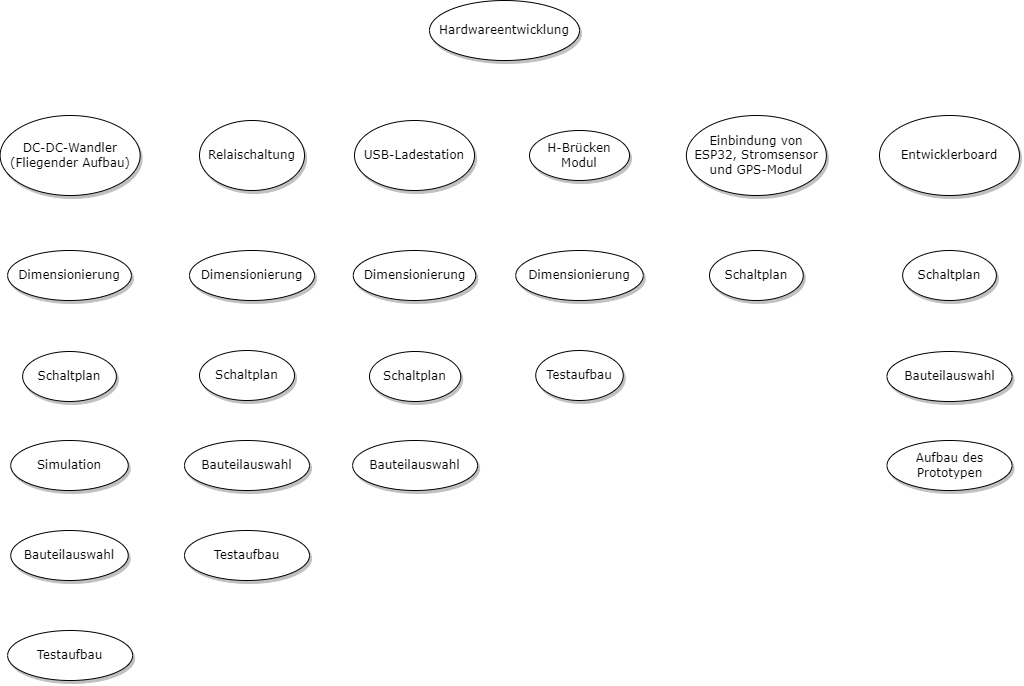

The diagram above was exported from draw.io. Its source (the exported page's mxGraphModel, read from the mxfile embedded in the PNG):
<mxGraphModel dx="1117" dy="770" grid="1" gridSize="10" guides="1" tooltips="1" connect="1" arrows="1" fold="1" page="1" pageScale="1" pageWidth="1100" pageHeight="850" background="none" math="0" shadow="0">
  <root>
    <mxCell id="0" />
    <mxCell id="1" parent="0" />
    <mxCell id="1ea317790d2ca983-1" value="Hardwareentwicklung" style="ellipse;whiteSpace=wrap;html=1;rounded=0;shadow=1;comic=0;labelBackgroundColor=none;strokeWidth=1;fontFamily=Verdana;fontSize=12;align=center;" parent="1" vertex="1">
      <mxGeometry x="510" y="60" width="150" height="60" as="geometry" />
    </mxCell>
    <mxCell id="1ea317790d2ca983-2" value="USB-Ladestation" style="ellipse;whiteSpace=wrap;html=1;rounded=0;shadow=1;comic=0;labelBackgroundColor=none;strokeWidth=1;fontFamily=Verdana;fontSize=12;align=center;" parent="1" vertex="1">
      <mxGeometry x="435" y="180" width="120" height="70" as="geometry" />
    </mxCell>
    <mxCell id="1ea317790d2ca983-3" value="H-Brücken&lt;br&gt;Modul" style="ellipse;whiteSpace=wrap;html=1;rounded=0;shadow=1;comic=0;labelBackgroundColor=none;strokeWidth=1;fontFamily=Verdana;fontSize=12;align=center;" parent="1" vertex="1">
      <mxGeometry x="610" y="190" width="100" height="50" as="geometry" />
    </mxCell>
    <mxCell id="1ea317790d2ca983-4" value="Dimensionierung" style="ellipse;whiteSpace=wrap;html=1;rounded=0;shadow=1;comic=0;labelBackgroundColor=none;strokeWidth=1;fontFamily=Verdana;fontSize=12;align=center;" parent="1" vertex="1">
      <mxGeometry x="596.25" y="310" width="127.5" height="50" as="geometry" />
    </mxCell>
    <mxCell id="1ea317790d2ca983-5" value="Testaufbau" style="ellipse;whiteSpace=wrap;html=1;rounded=0;shadow=1;comic=0;labelBackgroundColor=none;strokeWidth=1;fontFamily=Verdana;fontSize=12;align=center;" parent="1" vertex="1">
      <mxGeometry x="616.25" y="410" width="87.5" height="50" as="geometry" />
    </mxCell>
    <mxCell id="1ea317790d2ca983-6" value="Dimensionierung" style="ellipse;whiteSpace=wrap;html=1;rounded=0;shadow=1;comic=0;labelBackgroundColor=none;strokeWidth=1;fontFamily=Verdana;fontSize=12;align=center;" parent="1" vertex="1">
      <mxGeometry x="433.75" y="310" width="122.5" height="50" as="geometry" />
    </mxCell>
    <mxCell id="1ea317790d2ca983-7" value="Dimensionierung" style="ellipse;whiteSpace=wrap;html=1;rounded=0;shadow=1;comic=0;labelBackgroundColor=none;strokeWidth=1;fontFamily=Verdana;fontSize=12;align=center;" parent="1" vertex="1">
      <mxGeometry x="270" y="310" width="125" height="50" as="geometry" />
    </mxCell>
    <mxCell id="1ea317790d2ca983-8" value="Schaltplan" style="ellipse;whiteSpace=wrap;html=1;rounded=0;shadow=1;comic=0;labelBackgroundColor=none;strokeWidth=1;fontFamily=Verdana;fontSize=12;align=center;" parent="1" vertex="1">
      <mxGeometry x="450" y="411" width="91.25" height="50" as="geometry" />
    </mxCell>
    <mxCell id="1ea317790d2ca983-9" value="DC-DC-Wandler (Fliegender Aufbau)" style="ellipse;whiteSpace=wrap;html=1;rounded=0;shadow=1;comic=0;labelBackgroundColor=none;strokeWidth=1;fontFamily=Verdana;fontSize=12;align=center;" parent="1" vertex="1">
      <mxGeometry x="80.63" y="175" width="140" height="80" as="geometry" />
    </mxCell>
    <mxCell id="1ea317790d2ca983-10" value="Schaltplan" style="ellipse;whiteSpace=wrap;html=1;rounded=0;shadow=1;comic=0;labelBackgroundColor=none;strokeWidth=1;fontFamily=Verdana;fontSize=12;align=center;" parent="1" vertex="1">
      <mxGeometry x="103.13" y="411" width="93.75" height="50" as="geometry" />
    </mxCell>
    <mxCell id="1ea317790d2ca983-11" value="Simulation" style="ellipse;whiteSpace=wrap;html=1;rounded=0;shadow=1;comic=0;labelBackgroundColor=none;strokeWidth=1;fontFamily=Verdana;fontSize=12;align=center;" parent="1" vertex="1">
      <mxGeometry x="91.25" y="500" width="117.5" height="50" as="geometry" />
    </mxCell>
    <mxCell id="VW2CRfJbM3g6qIUFVOXX-1" value="Relaischaltung" style="ellipse;whiteSpace=wrap;html=1;rounded=0;shadow=1;comic=0;labelBackgroundColor=none;strokeWidth=1;fontFamily=Verdana;fontSize=12;align=center;" vertex="1" parent="1">
      <mxGeometry x="280" y="180" width="105" height="70" as="geometry" />
    </mxCell>
    <mxCell id="VW2CRfJbM3g6qIUFVOXX-2" value="Dimensionierung" style="ellipse;whiteSpace=wrap;html=1;rounded=0;shadow=1;comic=0;labelBackgroundColor=none;strokeWidth=1;fontFamily=Verdana;fontSize=12;align=center;" vertex="1" parent="1">
      <mxGeometry x="88.13" y="310" width="123.75" height="50" as="geometry" />
    </mxCell>
    <mxCell id="VW2CRfJbM3g6qIUFVOXX-3" value="&lt;span&gt;Bauteilauswahl&lt;/span&gt;" style="ellipse;whiteSpace=wrap;html=1;rounded=0;shadow=1;comic=0;labelBackgroundColor=none;strokeWidth=1;fontFamily=Verdana;fontSize=12;align=center;" vertex="1" parent="1">
      <mxGeometry x="91.25" y="590" width="117.5" height="50" as="geometry" />
    </mxCell>
    <mxCell id="VW2CRfJbM3g6qIUFVOXX-4" value="Schaltplan" style="ellipse;whiteSpace=wrap;html=1;rounded=0;shadow=1;comic=0;labelBackgroundColor=none;strokeWidth=1;fontFamily=Verdana;fontSize=12;align=center;" vertex="1" parent="1">
      <mxGeometry x="280" y="410" width="95" height="50" as="geometry" />
    </mxCell>
    <mxCell id="VW2CRfJbM3g6qIUFVOXX-5" value="Testaufbau" style="ellipse;whiteSpace=wrap;html=1;rounded=0;shadow=1;comic=0;labelBackgroundColor=none;strokeWidth=1;fontFamily=Verdana;fontSize=12;align=center;" vertex="1" parent="1">
      <mxGeometry x="88.13" y="690" width="125" height="50" as="geometry" />
    </mxCell>
    <mxCell id="VW2CRfJbM3g6qIUFVOXX-6" value="Bauteilauswahl" style="ellipse;whiteSpace=wrap;html=1;rounded=0;shadow=1;comic=0;labelBackgroundColor=none;strokeWidth=1;fontFamily=Verdana;fontSize=12;align=center;" vertex="1" parent="1">
      <mxGeometry x="265" y="500" width="125" height="50" as="geometry" />
    </mxCell>
    <mxCell id="VW2CRfJbM3g6qIUFVOXX-7" value="Aufbau des Prototypen" style="ellipse;whiteSpace=wrap;html=1;rounded=0;shadow=1;comic=0;labelBackgroundColor=none;strokeWidth=1;fontFamily=Verdana;fontSize=12;align=center;" vertex="1" parent="1">
      <mxGeometry x="967.51" y="500" width="125" height="50" as="geometry" />
    </mxCell>
    <mxCell id="VW2CRfJbM3g6qIUFVOXX-8" value="Einbindung von ESP32, Stromsensor und GPS-Modul" style="ellipse;whiteSpace=wrap;html=1;rounded=0;shadow=1;comic=0;labelBackgroundColor=none;strokeWidth=1;fontFamily=Verdana;fontSize=12;align=center;" vertex="1" parent="1">
      <mxGeometry x="766.88" y="175" width="140" height="80" as="geometry" />
    </mxCell>
    <mxCell id="VW2CRfJbM3g6qIUFVOXX-9" value="Schaltplan" style="ellipse;whiteSpace=wrap;html=1;rounded=0;shadow=1;comic=0;labelBackgroundColor=none;strokeWidth=1;fontFamily=Verdana;fontSize=12;align=center;" vertex="1" parent="1">
      <mxGeometry x="790" y="310" width="93.75" height="50" as="geometry" />
    </mxCell>
    <mxCell id="VW2CRfJbM3g6qIUFVOXX-10" value="Entwicklerboard" style="ellipse;whiteSpace=wrap;html=1;rounded=0;shadow=1;comic=0;labelBackgroundColor=none;strokeWidth=1;fontFamily=Verdana;fontSize=12;align=center;" vertex="1" parent="1">
      <mxGeometry x="960" y="175" width="140" height="80" as="geometry" />
    </mxCell>
    <mxCell id="VW2CRfJbM3g6qIUFVOXX-11" value="Schaltplan" style="ellipse;whiteSpace=wrap;html=1;rounded=0;shadow=1;comic=0;labelBackgroundColor=none;strokeWidth=1;fontFamily=Verdana;fontSize=12;align=center;" vertex="1" parent="1">
      <mxGeometry x="983.13" y="310" width="93.75" height="50" as="geometry" />
    </mxCell>
    <mxCell id="VW2CRfJbM3g6qIUFVOXX-12" value="Bauteilauswahl" style="ellipse;whiteSpace=wrap;html=1;rounded=0;shadow=1;comic=0;labelBackgroundColor=none;strokeWidth=1;fontFamily=Verdana;fontSize=12;align=center;" vertex="1" parent="1">
      <mxGeometry x="967.5" y="411" width="125" height="50" as="geometry" />
    </mxCell>
    <mxCell id="VW2CRfJbM3g6qIUFVOXX-13" value="Testaufbau" style="ellipse;whiteSpace=wrap;html=1;rounded=0;shadow=1;comic=0;labelBackgroundColor=none;strokeWidth=1;fontFamily=Verdana;fontSize=12;align=center;" vertex="1" parent="1">
      <mxGeometry x="265" y="590" width="125" height="50" as="geometry" />
    </mxCell>
    <mxCell id="VW2CRfJbM3g6qIUFVOXX-14" value="Bauteilauswahl" style="ellipse;whiteSpace=wrap;html=1;rounded=0;shadow=1;comic=0;labelBackgroundColor=none;strokeWidth=1;fontFamily=Verdana;fontSize=12;align=center;" vertex="1" parent="1">
      <mxGeometry x="433.13" y="500" width="125" height="50" as="geometry" />
    </mxCell>
  </root>
</mxGraphModel>